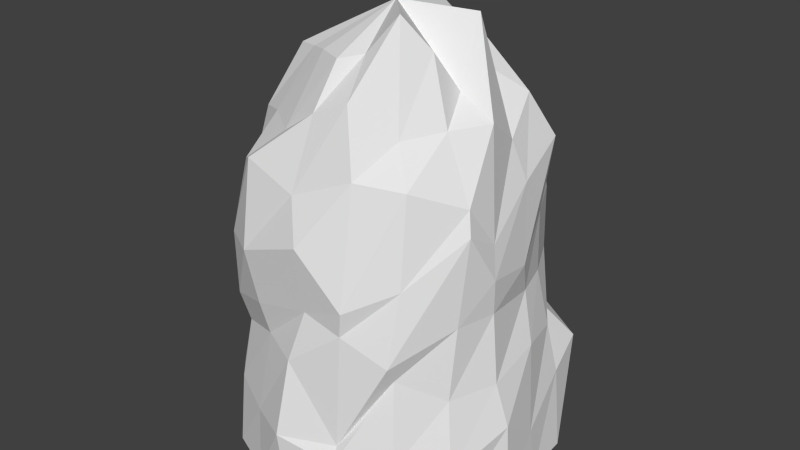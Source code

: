 # Source: Stone_withoutCrystalsl.blend  (saved by Blender 2.78.0; exported with 4.5.12 LTS)
import bpy
from mathutils import Matrix  # noqa: F401  (used for matrix-valued properties, if any)

bpy.ops.wm.read_factory_settings(use_empty=True)
scene = bpy.context.scene
scene.name = 'Scene'

# ---- collections
col_collection_1 = bpy.data.collections.new('Collection 1'); scene.collection.children.link(col_collection_1)

# ---- materials (node trees are filled in below, after node groups)
mat_material = bpy.data.materials.new('Material')
mat_material.alpha_threshold = 0.0
mat_material.use_transparent_shadow = False
mat_material.roughness = 0.5
mat_material.line_color = (0.0, 0.0, 0.0, 1.0)

# ---- material node trees

# ---- world
world_world = bpy.data.worlds.new('World'); scene.world = world_world
world_world.color = (0.05088, 0.05088, 0.05088)
world_world.use_sun_shadow = False
world_world.sun_shadow_jitter_overblur = 0.0
world_world.cycles.sampling_method = 'NONE'
world_world.cycles.sample_map_resolution = 256

# ---- meshes
me_cube_008 = bpy.data.meshes.new('Cube.008')
me_cube_008.from_pydata([(0.2909, 0.01936, -0.3378), (0.3348, 0.02357, -0.3794), (-0.2871, 0.4757, 0.2819), (-0.3573, 0.04286, -0.2115), (-0.3944, 0.06345, -0.1774), (-0.2767, 0.4933, 0.2248), (-0.005116, 1.403, -0.2153), (0.05409, 1.473, 0.07175), (0.1268, 1.305, -0.2132), (0.1716, 1.324, -0.1912), (0.2379, 1.266, -0.1192), (0.2568, 1.45, -0.03725), (0.2752, 1.257, 0.06883), (0.2414, 1.379, 0.1443), (0.1721, 1.479, 0.1981), (0.09917, 1.371, 0.2522), (0.03434, 1.355, 0.2929), (-0.0571, 1.35, 0.2469), (-0.1298, 1.335, 0.2062), (-0.2063, 1.324, 0.1741), (-0.2124, 1.331, 0.06599), (-0.238, 1.255, 0.007348), (-0.234, 1.263, -0.07933), (-0.164, 1.354, -0.1796), (-0.1149, 1.39, -0.2386), (0.01415, 1.185, -0.3323), (0.1497, 1.171, -0.3578), (0.2179, 1.034, -0.2594), (0.3212, 1.193, -0.1979), (0.3625, 1.099, -0.06073), (0.3857, 1.191, 0.06604), (0.3152, 1.184, 0.1746), (0.2393, 1.17, 0.284), (0.123, 1.267, 0.3529), (0.009336, 1.216, 0.3639), (-0.1097, 1.135, 0.354), (-0.2196, 1.143, 0.2749), (-0.3146, 1.12, 0.2201), (-0.3152, 1.032, 0.09), (-0.3516, 1.193, -0.08975), (-0.3374, 1.092, -0.1733), (-0.2364, 1.179, -0.301), (-0.09815, 1.145, -0.3373), (0.008768, 0.9185, -0.4255), (0.1533, 0.9199, -0.4068), (0.2873, 0.9656, -0.3417), (0.3785, 1.051, -0.2624), (0.4019, 0.9726, -0.0861), (0.4245, 0.8518, 0.09466), (0.4081, 0.9902, 0.1929), (0.305, 1.056, 0.3312), (0.1724, 1.072, 0.3974), (-0.01667, 0.9918, 0.4328), (-0.1877, 1.055, 0.4265), (-0.2943, 0.9956, 0.3392), (-0.3518, 1.015, 0.2196), (-0.3819, 1.004, 0.0997), (-0.4265, 1.076, -0.09805), (-0.3134, 0.9118, -0.1995), (-0.2576, 0.9612, -0.3282), (-0.126, 0.9443, -0.4381), (0.02041, 0.8995, -0.4796), (0.175, 0.8088, -0.4582), (0.287, 0.817, -0.3814), (0.37, 0.8221, -0.2172), (0.4247, 0.7188, -0.06412), (0.4409, 0.7467, 0.106), (0.4253, 0.9168, 0.2084), (0.3167, 0.7796, 0.37), (0.1825, 0.7044, 0.4658), (0.03946, 0.868, 0.4891), (-0.1929, 0.7751, 0.4628), (-0.3318, 0.7568, 0.3748), (-0.4153, 0.7653, 0.2319), (-0.4324, 0.851, 0.07071), (-0.4244, 0.7947, -0.1059), (-0.3934, 0.7496, -0.2511), (-0.3101, 0.682, -0.3395), (-0.1582, 0.7898, -0.4561), (0.02186, 0.606, -0.4696), (0.1536, 0.6503, -0.4559), (0.2822, 0.5991, -0.3959), (0.3581, 0.6023, -0.2453), (0.3959, 0.6001, -0.1208), (0.4329, 0.6325, 0.09491), (0.4078, 0.6376, 0.2321), (0.3121, 0.5568, 0.4223), (0.1679, 0.6214, 0.4558), (0.03613, 0.6521, 0.4559), (-0.1635, 0.601, 0.4433), (-0.3329, 0.541, 0.3692), (-0.4563, 0.622, 0.2496), (-0.4803, 0.5345, 0.08347), (-0.4481, 0.6233, -0.06243), (-0.4173, 0.626, -0.2399), (-0.2998, 0.6076, -0.3911), (-0.1664, 0.579, -0.4912), (0.02296, 0.3816, -0.4967), (0.1777, 0.4332, -0.4517), (0.3171, 0.4128, -0.3533), (0.4071, 0.4224, -0.2454), (0.4511, 0.4463, -0.08539), (0.4611, 0.4101, 0.107), (0.4039, 0.4054, 0.2598), (0.305, 0.4974, 0.3851), (0.1638, 0.2571, 0.4754), (-0.00768, 0.4861, 0.4876), (-0.1473, 0.4926, 0.4211), (-0.3215, 0.4319, 0.3392), (-0.4085, 0.3829, 0.2247), (-0.4847, 0.4073, 0.08423), (-0.4691, 0.3815, -0.09149), (-0.417, 0.518, -0.2384), (-0.3058, 0.4204, -0.3682), (-0.1616, 0.3569, -0.4766), (0.01938, 0.1574, -0.4885), (0.2393, 0.1971, -0.4906), (0.3942, 0.2862, -0.4357), (0.442, 0.2554, -0.26), (0.4832, 0.1499, -0.061), (0.501, 0.2669, 0.09599), (0.4421, 0.1783, 0.2927), (0.3282, 0.2213, 0.4187), (0.1682, 0.207, 0.5022), (-0.02246, 0.2423, 0.5373), (-0.1782, 0.2176, 0.4574), (-0.3321, 0.2345, 0.3783), (-0.4448, 0.1976, 0.2679), (-0.4964, 0.2256, 0.09085), (-0.4981, 0.2366, -0.08757), (-0.4189, 0.3701, -0.2733), (-0.3168, 0.281, -0.3993), (-0.1645, 0.26, -0.5193), (0.04568, -0.01007, -0.5495), (0.2491, -0.01007, -0.5392), (0.3557, -0.01007, -0.4198), (0.477, -0.01007, -0.2441), (0.4878, -0.01007, -0.09495), (0.5137, -0.01007, 0.09314), (0.4234, -0.01007, 0.2739), (0.3291, -0.01007, 0.406), (0.179, -0.01007, 0.4906), (0.001047, -0.01007, 0.5224), (-0.1811, -0.01007, 0.468), (-0.3399, -0.01007, 0.399), (-0.4712, -0.01007, 0.2732), (-0.5113, -0.01007, 0.09354), (-0.4988, -0.01007, -0.09042), (-0.4437, -0.01007, -0.2559), (-0.328, -0.01007, -0.4005), (-0.1957, -0.01007, -0.5269)], [], [(6, 7, 8), (8, 7, 9), (9, 7, 10), (10, 7, 11), (11, 7, 12), (12, 7, 13), (13, 7, 14), (14, 7, 15), (15, 7, 16), (16, 7, 17), (17, 7, 18), (18, 7, 19), (19, 7, 20), (20, 7, 21), (21, 7, 22), (22, 7, 23), (23, 7, 24), (24, 7, 6), (22, 23, 41, 40), (36, 37, 55, 54), (11, 12, 30, 29), (15, 16, 34, 33), (19, 20, 38, 37), (8, 9, 27, 26), (23, 24, 42, 41), (12, 13, 31, 30), (16, 17, 35, 34), (24, 6, 25, 42), (20, 21, 39, 38), (9, 10, 28, 27), (13, 14, 32, 31), (17, 18, 36, 35), (6, 8, 26, 25), (21, 22, 40, 39), (10, 11, 29, 28), (14, 15, 33, 32), (18, 19, 37, 36), (55, 56, 74, 73), (29, 30, 48, 47), (37, 38, 56, 55), (30, 31, 49, 48), (38, 39, 57, 56), (31, 32, 50, 49), (39, 40, 58, 57), (32, 33, 51, 50), (25, 26, 44, 43), (40, 41, 59, 58), (33, 34, 52, 51), (26, 27, 45, 44), (41, 42, 60, 59), (34, 35, 53, 52), (27, 28, 46, 45), (42, 25, 43, 60), (35, 36, 54, 53), (28, 29, 47, 46), (74, 75, 93, 92), (48, 49, 67, 66), (56, 57, 75, 74), (49, 50, 68, 67), (57, 58, 76, 75), (50, 51, 69, 68), (43, 44, 62, 61), (58, 59, 77, 76), (51, 52, 70, 69), (44, 45, 63, 62), (59, 60, 78, 77), (52, 53, 71, 70), (45, 46, 64, 63), (60, 43, 61, 78), (53, 54, 72, 71), (46, 47, 65, 64), (54, 55, 73, 72), (47, 48, 66, 65), (93, 94, 112, 111), (67, 68, 86, 85), (75, 76, 94, 93), (68, 69, 87, 86), (61, 62, 80, 79), (76, 77, 95, 94), (69, 70, 88, 87), (62, 63, 81, 80), (77, 78, 96, 95), (70, 71, 89, 88), (63, 64, 82, 81), (78, 61, 79, 96), (71, 72, 90, 89), (64, 65, 83, 82), (72, 73, 91, 90), (65, 66, 84, 83), (73, 74, 92, 91), (66, 67, 85, 84), (97, 98, 116, 115), (86, 87, 105, 104), (79, 80, 98, 97), (94, 95, 113, 112), (87, 88, 106, 105), (80, 81, 99, 98), (95, 96, 114, 113), (88, 89, 107, 106), (81, 82, 100, 99), (96, 79, 97, 114), (89, 90, 108, 107), (82, 83, 101, 100), (90, 91, 109, 108), (83, 84, 102, 101), (91, 92, 110, 109), (84, 85, 103, 102), (92, 93, 111, 110), (85, 86, 104, 103), (116, 117, 135, 134), (112, 113, 131, 130), (105, 106, 124, 123), (98, 99, 117, 116), (113, 114, 132, 131), (106, 107, 125, 124), (99, 100, 118, 117), (114, 97, 115, 132), (107, 108, 126, 125), (100, 101, 119, 118), (108, 109, 127, 126), (101, 102, 120, 119), (109, 110, 128, 127), (102, 103, 121, 120), (110, 111, 129, 128), (103, 104, 122, 121), (111, 112, 130, 129), (104, 105, 123, 122), (133, 134, 135, 136, 137, 138, 139, 140, 141, 142, 143, 144, 145, 146, 147, 148, 149, 150), (131, 132, 150, 149), (124, 125, 143, 142), (117, 118, 136, 135), (132, 115, 133, 150), (125, 126, 144, 143), (118, 119, 137, 136), (126, 127, 145, 144), (119, 120, 138, 137), (127, 128, 146, 145), (120, 121, 139, 138), (128, 129, 147, 146), (121, 122, 140, 139), (129, 130, 148, 147), (122, 123, 141, 140), (115, 116, 134, 133), (130, 131, 149, 148), (123, 124, 142, 141)])
_uv = me_cube_008.uv_layers.new(name='UVMap')
_uv.uv.foreach_set('vector', [0.2239, 0.288, 0.2419, 0.1423, 0.2908, 0.2901, 0.2908, 0.2901, 0.2419, 0.1423, 0.3116, 0.2759, 0.3116, 0.2759, 0.2419, 0.1423, 0.3431, 0.2441, 0.3431, 0.2441, 0.2419, 0.1423, 0.3454, 0.1873, 0.3454, 0.1873, 0.2419, 0.1423, 0.3554, 0.1538, 0.3554, 0.1538, 0.2419, 0.1423, 0.3335, 0.1081, 0.3335, 0.1081, 0.2419, 0.1423, 0.2954, 0.07636, 0.2954, 0.07636, 0.2419, 0.1423, 0.2604, 0.06379, 0.2604, 0.06379, 0.2419, 0.1423, 0.2276, 0.04882, 0.2276, 0.04882, 0.2419, 0.1423, 0.1844, 0.07523, 0.1844, 0.07523, 0.2419, 0.1423, 0.1504, 0.09922, 0.1504, 0.09922, 0.2419, 0.1423, 0.1142, 0.1189, 0.1142, 0.1189, 0.2419, 0.1423, 0.1146, 0.17, 0.1146, 0.17, 0.2419, 0.1423, 0.1058, 0.206, 0.1058, 0.206, 0.2419, 0.1423, 0.1104, 0.2464, 0.1104, 0.2464, 0.2419, 0.1423, 0.1459, 0.2825, 0.1459, 0.2825, 0.2419, 0.1423, 0.1711, 0.3052, 0.1711, 0.3052, 0.2419, 0.1423, 0.2239, 0.288, 0.1104, 0.2464, 0.1459, 0.2825, 0.1185, 0.3597, 0.06669, 0.3114, 0.1086, 0.08812, 0.06427, 0.1206, 0.04849, 0.1321, 0.0732, 0.07444, 0.3454, 0.1873, 0.3554, 0.1538, 0.4112, 0.1562, 0.4062, 0.2261, 0.2604, 0.06379, 0.2276, 0.04882, 0.2162, 0.02891, 0.2712, 0.02445, 0.1142, 0.1189, 0.1146, 0.17, 0.07028, 0.1906, 0.06427, 0.1206, 0.2908, 0.2901, 0.3116, 0.2759, 0.3433, 0.3331, 0.3099, 0.3703, 0.1459, 0.2825, 0.1711, 0.3052, 0.1882, 0.3739, 0.1185, 0.3597, 0.3554, 0.1538, 0.3335, 0.1081, 0.3733, 0.1084, 0.4112, 0.1562, 0.2276, 0.04882, 0.1844, 0.07523, 0.16, 0.04638, 0.2162, 0.02891, 0.1711, 0.3052, 0.2239, 0.288, 0.2422, 0.3629, 0.1882, 0.3739, 0.1146, 0.17, 0.1058, 0.206, 0.05465, 0.2629, 0.07028, 0.1906, 0.3116, 0.2759, 0.3431, 0.2441, 0.3882, 0.2845, 0.3433, 0.3331, 0.3335, 0.1081, 0.2954, 0.07636, 0.3327, 0.06096, 0.3733, 0.1084, 0.1844, 0.07523, 0.1504, 0.09922, 0.1086, 0.08812, 0.16, 0.04638, 0.2239, 0.288, 0.2908, 0.2901, 0.3099, 0.3703, 0.2422, 0.3629, 0.1058, 0.206, 0.1104, 0.2464, 0.06669, 0.3114, 0.05465, 0.2629, 0.3431, 0.2441, 0.3454, 0.1873, 0.4062, 0.2261, 0.3882, 0.2845, 0.2954, 0.07636, 0.2604, 0.06379, 0.2712, 0.02445, 0.3327, 0.06096, 0.1504, 0.09922, 0.1142, 0.1189, 0.06427, 0.1206, 0.1086, 0.08812, 0.04849, 0.1321, 0.03793, 0.1915, 0.01761, 0.2216, 0.02269, 0.1521, 0.4062, 0.2261, 0.4112, 0.1562, 0.4372, 0.1721, 0.4292, 0.248, 0.06427, 0.1206, 0.07028, 0.1906, 0.03793, 0.1915, 0.04849, 0.1321, 0.4112, 0.1562, 0.3733, 0.1084, 0.4227, 0.1134, 0.4372, 0.1721, 0.07028, 0.1906, 0.05465, 0.2629, 0.02089, 0.281, 0.03793, 0.1915, 0.3733, 0.1084, 0.3327, 0.06096, 0.366, 0.04601, 0.4227, 0.1134, 0.05465, 0.2629, 0.06669, 0.3114, 0.08353, 0.3394, 0.02089, 0.281, 0.3327, 0.06096, 0.2712, 0.02445, 0.2985, 0.0189, 0.366, 0.04601, 0.2422, 0.3629, 0.3099, 0.3703, 0.3191, 0.4166, 0.2488, 0.432, 0.06669, 0.3114, 0.1185, 0.3597, 0.114, 0.3936, 0.08353, 0.3394, 0.2712, 0.02445, 0.2162, 0.02891, 0.2064, 0.01789, 0.2985, 0.0189, 0.3099, 0.3703, 0.3433, 0.3331, 0.3816, 0.3754, 0.3191, 0.4166, 0.1185, 0.3597, 0.1882, 0.3739, 0.1825, 0.4416, 0.114, 0.3936, 0.2162, 0.02891, 0.16, 0.04638, 0.1212, 0.02268, 0.2064, 0.01789, 0.3433, 0.3331, 0.3882, 0.2845, 0.4218, 0.3258, 0.3816, 0.3754, 0.1882, 0.3739, 0.2422, 0.3629, 0.2488, 0.432, 0.1825, 0.4416, 0.16, 0.04638, 0.1086, 0.08812, 0.0732, 0.07444, 0.1212, 0.02268, 0.3882, 0.2845, 0.4062, 0.2261, 0.4292, 0.248, 0.4218, 0.3258, 0.01761, 0.2216, 0.02867, 0.3105, 0.01958, 0.3067, 0.001031, 0.2468, 0.4372, 0.1721, 0.4227, 0.1134, 0.4323, 0.112, 0.4473, 0.1756, 0.03793, 0.1915, 0.02089, 0.281, 0.02867, 0.3105, 0.01761, 0.2216, 0.4227, 0.1134, 0.366, 0.04601, 0.3769, 0.05249, 0.4323, 0.112, 0.02089, 0.281, 0.08353, 0.3394, 0.04971, 0.3824, 0.02867, 0.3105, 0.6308, 0.03803, 0.6959, 0.0126, 0.6818, 0.02216, 0.6181, 0.05062, 0.2488, 0.432, 0.3191, 0.4166, 0.334, 0.4502, 0.2568, 0.459, 0.08353, 0.3394, 0.114, 0.3936, 0.09506, 0.427, 0.04971, 0.3824, 0.2985, 0.0189, 0.2064, 0.01789, 0.2349, 0.0, 0.3096, 0.01976, 0.3191, 0.4166, 0.3816, 0.3754, 0.3862, 0.408, 0.334, 0.4502, 0.114, 0.3936, 0.1825, 0.4416, 0.1709, 0.4658, 0.09506, 0.427, 0.7861, 0.01359, 0.871, 0.0165, 0.8664, 0.03119, 0.7558, 0.0, 0.3816, 0.3754, 0.4218, 0.3258, 0.4214, 0.3257, 0.3862, 0.408, 0.1825, 0.4416, 0.2488, 0.432, 0.2568, 0.459, 0.1709, 0.4658, 0.871, 0.0165, 0.921, 0.06575, 0.9333, 0.0776, 0.8664, 0.03119, 0.4218, 0.3258, 0.4292, 0.248, 0.4456, 0.2599, 0.4214, 0.3257, 0.0732, 0.07444, 0.04849, 0.1321, 0.02269, 0.1521, 0.0591, 0.08111, 0.4292, 0.248, 0.4372, 0.1721, 0.4473, 0.1756, 0.4456, 0.2599, 0.01958, 0.3067, 0.04048, 0.3895, 0.04306, 0.3987, 0.0158, 0.3437, 0.5682, 0.1023, 0.6181, 0.05062, 0.6148, 0.05203, 0.5696, 0.123, 0.02867, 0.3105, 0.04971, 0.3824, 0.04048, 0.3895, 0.01958, 0.3067, 0.6181, 0.05062, 0.6818, 0.02216, 0.6867, 0.03621, 0.6148, 0.05203, 0.2568, 0.459, 0.334, 0.4502, 0.3271, 0.4647, 0.2639, 0.4812, 0.04971, 0.3824, 0.09506, 0.427, 0.1035, 0.4579, 0.04048, 0.3895, 0.6818, 0.02216, 0.7558, 0.0, 0.7517, 0.03822, 0.6867, 0.03621, 0.334, 0.4502, 0.3862, 0.408, 0.3894, 0.4352, 0.3271, 0.4647, 0.09506, 0.427, 0.1709, 0.4658, 0.1729, 0.5023, 0.1035, 0.4579, 0.7558, 0.0, 0.8664, 0.03119, 0.8476, 0.05751, 0.7517, 0.03822, 0.3862, 0.408, 0.4214, 0.3257, 0.4216, 0.3598, 0.3894, 0.4352, 0.1709, 0.4658, 0.2568, 0.459, 0.2639, 0.4812, 0.1729, 0.5023, 0.8664, 0.03119, 0.9333, 0.0776, 0.9283, 0.1036, 0.8476, 0.05751, 0.4214, 0.3257, 0.4456, 0.2599, 0.4361, 0.2991, 0.4216, 0.3598, 0.9333, 0.0776, 0.9737, 0.143, 0.9901, 0.1524, 0.9283, 0.1036, 0.5624, 0.2437, 0.5558, 0.1652, 0.5568, 0.1828, 0.5732, 0.2827, 0.02269, 0.1521, 0.01761, 0.2216, 0.001031, 0.2468, 0.00527, 0.1586, 0.5558, 0.1652, 0.5682, 0.1023, 0.5696, 0.123, 0.5568, 0.1828, 0.2706, 0.5146, 0.3438, 0.4816, 0.3808, 0.5191, 0.2737, 0.5315, 0.6148, 0.05203, 0.6867, 0.03621, 0.6794, 0.06738, 0.6166, 0.07516, 0.2639, 0.4812, 0.3271, 0.4647, 0.3438, 0.4816, 0.2706, 0.5146, 0.04048, 0.3895, 0.1035, 0.4579, 0.1041, 0.4645, 0.04306, 0.3987, 0.6867, 0.03621, 0.7517, 0.03822, 0.7689, 0.04416, 0.6794, 0.06738, 0.3271, 0.4647, 0.3894, 0.4352, 0.4094, 0.4304, 0.3438, 0.4816, 0.1035, 0.4579, 0.1729, 0.5023, 0.1799, 0.5155, 0.1041, 0.4645, 0.7517, 0.03822, 0.8476, 0.05751, 0.8368, 0.07841, 0.7689, 0.04416, 0.3894, 0.4352, 0.4216, 0.3598, 0.4498, 0.3742, 0.4094, 0.4304, 0.1729, 0.5023, 0.2639, 0.4812, 0.2706, 0.5146, 0.1799, 0.5155, 0.8476, 0.05751, 0.9283, 0.1036, 0.9198, 0.1282, 0.8368, 0.07841, 0.4216, 0.3598, 0.4361, 0.2991, 0.4655, 0.2939, 0.4498, 0.3742, 0.9283, 0.1036, 0.9901, 0.1524, 0.9605, 0.1875, 0.9198, 0.1282, 0.4361, 0.2991, 0.4464, 0.1918, 0.4649, 0.2052, 0.4655, 0.2939, 0.9901, 0.1524, 0.9989, 0.236, 0.9978, 0.2497, 0.9605, 0.1875, 0.4464, 0.1918, 0.4294, 0.1271, 0.4319, 0.1355, 0.4649, 0.2052, 0.001031, 0.2468, 0.01958, 0.3067, 0.0158, 0.3437, 0.001767, 0.2583, 0.5696, 0.123, 0.6148, 0.05203, 0.6166, 0.07516, 0.5656, 0.1362, 0.3808, 0.5191, 0.4528, 0.4779, 0.4403, 0.4993, 0.392, 0.5609, 0.04306, 0.3987, 0.1041, 0.4645, 0.103, 0.4926, 0.04669, 0.429, 0.3105, 0.05716, 0.2207, 0.03793, 0.2174, 0.03737, 0.3129, 0.04885, 0.3438, 0.4816, 0.4094, 0.4304, 0.4528, 0.4779, 0.3808, 0.5191, 0.1041, 0.4645, 0.1799, 0.5155, 0.1821, 0.5449, 0.103, 0.4926, 0.7689, 0.04416, 0.8368, 0.07841, 0.8449, 0.09367, 0.77, 0.04945, 0.4094, 0.4304, 0.4498, 0.3742, 0.4712, 0.395, 0.4528, 0.4779, 0.1799, 0.5155, 0.2706, 0.5146, 0.2737, 0.5315, 0.1821, 0.5449, 0.8368, 0.07841, 0.9198, 0.1282, 0.92, 0.1329, 0.8449, 0.09367, 0.4498, 0.3742, 0.4655, 0.2939, 0.4873, 0.3081, 0.4712, 0.395, 0.07286, 0.1275, 0.03508, 0.1904, 0.02014, 0.1884, 0.07093, 0.1275, 0.4655, 0.2939, 0.4649, 0.2052, 0.4882, 0.2219, 0.4873, 0.3081, 0.03508, 0.1904, 0.001767, 0.2583, 0.0, 0.2724, 0.02014, 0.1884, 0.4649, 0.2052, 0.4319, 0.1355, 0.4548, 0.139, 0.4882, 0.2219, 0.001767, 0.2583, 0.0158, 0.3437, 0.004825, 0.3564, 0.0, 0.2724, 0.4319, 0.1355, 0.3772, 0.07178, 0.3938, 0.08013, 0.4548, 0.139, 0.0158, 0.3437, 0.04306, 0.3987, 0.04669, 0.429, 0.004825, 0.3564, 0.3772, 0.07178, 0.3105, 0.05716, 0.3129, 0.04885, 0.3938, 0.08013, 0.7266, 0.5521, 0.6276, 0.5392, 0.5761, 0.4823, 0.5176, 0.4001, 0.5128, 0.334, 0.5009, 0.2502, 0.5455, 0.1744, 0.5918, 0.1202, 0.6652, 0.08916, 0.752, 0.0825, 0.8405, 0.1139, 0.9176, 0.1507, 0.9811, 0.2115, 1.0, 0.2921, 0.9933, 0.3725, 0.9659, 0.443, 0.9091, 0.5019, 0.8442, 0.5521, 0.103, 0.4926, 0.1821, 0.5449, 0.1734, 0.5748, 0.1043, 0.5205, 0.77, 0.04945, 0.8449, 0.09367, 0.8405, 0.1139, 0.752, 0.0825, 0.4528, 0.4779, 0.4712, 0.395, 0.494, 0.4103, 0.4403, 0.4993, 0.1821, 0.5449, 0.2737, 0.5315, 0.2925, 0.5748, 0.1734, 0.5748, 0.8449, 0.09367, 0.92, 0.1329, 0.9176, 0.1507, 0.8405, 0.1139, 0.4712, 0.395, 0.4873, 0.3081, 0.4944, 0.3388, 0.494, 0.4103, 0.92, 0.1329, 0.9736, 0.1901, 0.9811, 0.2115, 0.9176, 0.1507, 0.4873, 0.3081, 0.4882, 0.2219, 0.5009, 0.2481, 0.4944, 0.3388, 0.9736, 0.1901, 0.9988, 0.2671, 1.0, 0.2921, 0.9811, 0.2115, 0.5142, 0.2194, 0.5413, 0.1449, 0.5455, 0.1744, 0.5009, 0.2502, 0.9988, 0.2671, 0.9993, 0.3444, 0.9933, 0.3725, 1.0, 0.2921, 0.5413, 0.1449, 0.5983, 0.08947, 0.5918, 0.1202, 0.5455, 0.1744, 0.004825, 0.3564, 0.04669, 0.429, 0.04275, 0.4568, 0.01027, 0.3805, 0.5983, 0.08947, 0.6761, 0.0609, 0.6652, 0.08916, 0.5918, 0.1202, 0.2737, 0.5315, 0.3808, 0.5191, 0.392, 0.5609, 0.2925, 0.5748, 0.04669, 0.429, 0.103, 0.4926, 0.1043, 0.5205, 0.04275, 0.4568, 0.6761, 0.0609, 0.77, 0.04945, 0.752, 0.0825, 0.6652, 0.08916])
me_cube_008.materials.append(mat_material)
me_cube_008.use_remesh_preserve_volume = False
me_cube_008.use_remesh_preserve_attributes = False
me_cube_008.use_mirror_vertex_groups = False
me_cube_008.update()

# ---- objects
ob_cube_007 = bpy.data.objects.new('Cube.007', me_cube_008)

# ---- transforms, parenting, visibility, modifiers, constraints
ob_cube_007.location = (0.0, 0.0, 0.0)
ob_cube_007.rotation_euler = (1.571, 0.0, 0.0)
ob_cube_007.lineart.crease_threshold = 0.0

# ---- collection membership
col_collection_1.objects.link(ob_cube_007)

# ---- scene / render settings (as saved in the file)
scene.frame_start = 1; scene.frame_end = 250; scene.frame_set(113)
scene.render.engine = 'BLENDER_EEVEE_NEXT'
scene.render.resolution_percentage = 50
scene.render.dither_intensity = 0.0
scene.cycles.use_denoising = False
scene.cycles.samples = 10
scene.cycles.sampling_pattern = 'TABULATED_SOBOL'
scene.cycles.light_sampling_threshold = 0.0
scene.cycles.use_adaptive_sampling = False
scene.cycles.use_light_tree = False
scene.cycles.blur_glossy = 0.0
scene.cycles.pixel_filter_type = 'GAUSSIAN'
scene.cycles.sample_clamp_indirect = 0.0
scene.view_settings.view_transform = 'Standard'
bpy.context.view_layer.update()

# ---- added for rendering (the .blend has no active camera and no usable light): camera, sun
cam_auto = bpy.data.cameras.new('AutoCamera')
cam_auto.lens = 50.0
cam_auto.sensor_width = 36.0
cam_auto.clip_end = 1000.0
ob_auto_camera = bpy.data.objects.new('AutoCamera', cam_auto)
scene.collection.objects.link(ob_auto_camera)
ob_auto_camera.location = (1.95282, -2.33583, 2.29581)
ob_auto_camera.rotation_euler = (1.09748, -7.21219e-08, 0.694738)
scene.camera = ob_auto_camera
light_auto_sun = bpy.data.lights.new('AutoSun', 'SUN')
light_auto_sun.energy = 3.0
light_auto_sun.angle = 0.0523599
ob_auto_sun = bpy.data.objects.new('AutoSun', light_auto_sun)
scene.collection.objects.link(ob_auto_sun)
ob_auto_sun.rotation_euler = (0.872665, 0.174533, 0.523599)
bpy.context.view_layer.update()
